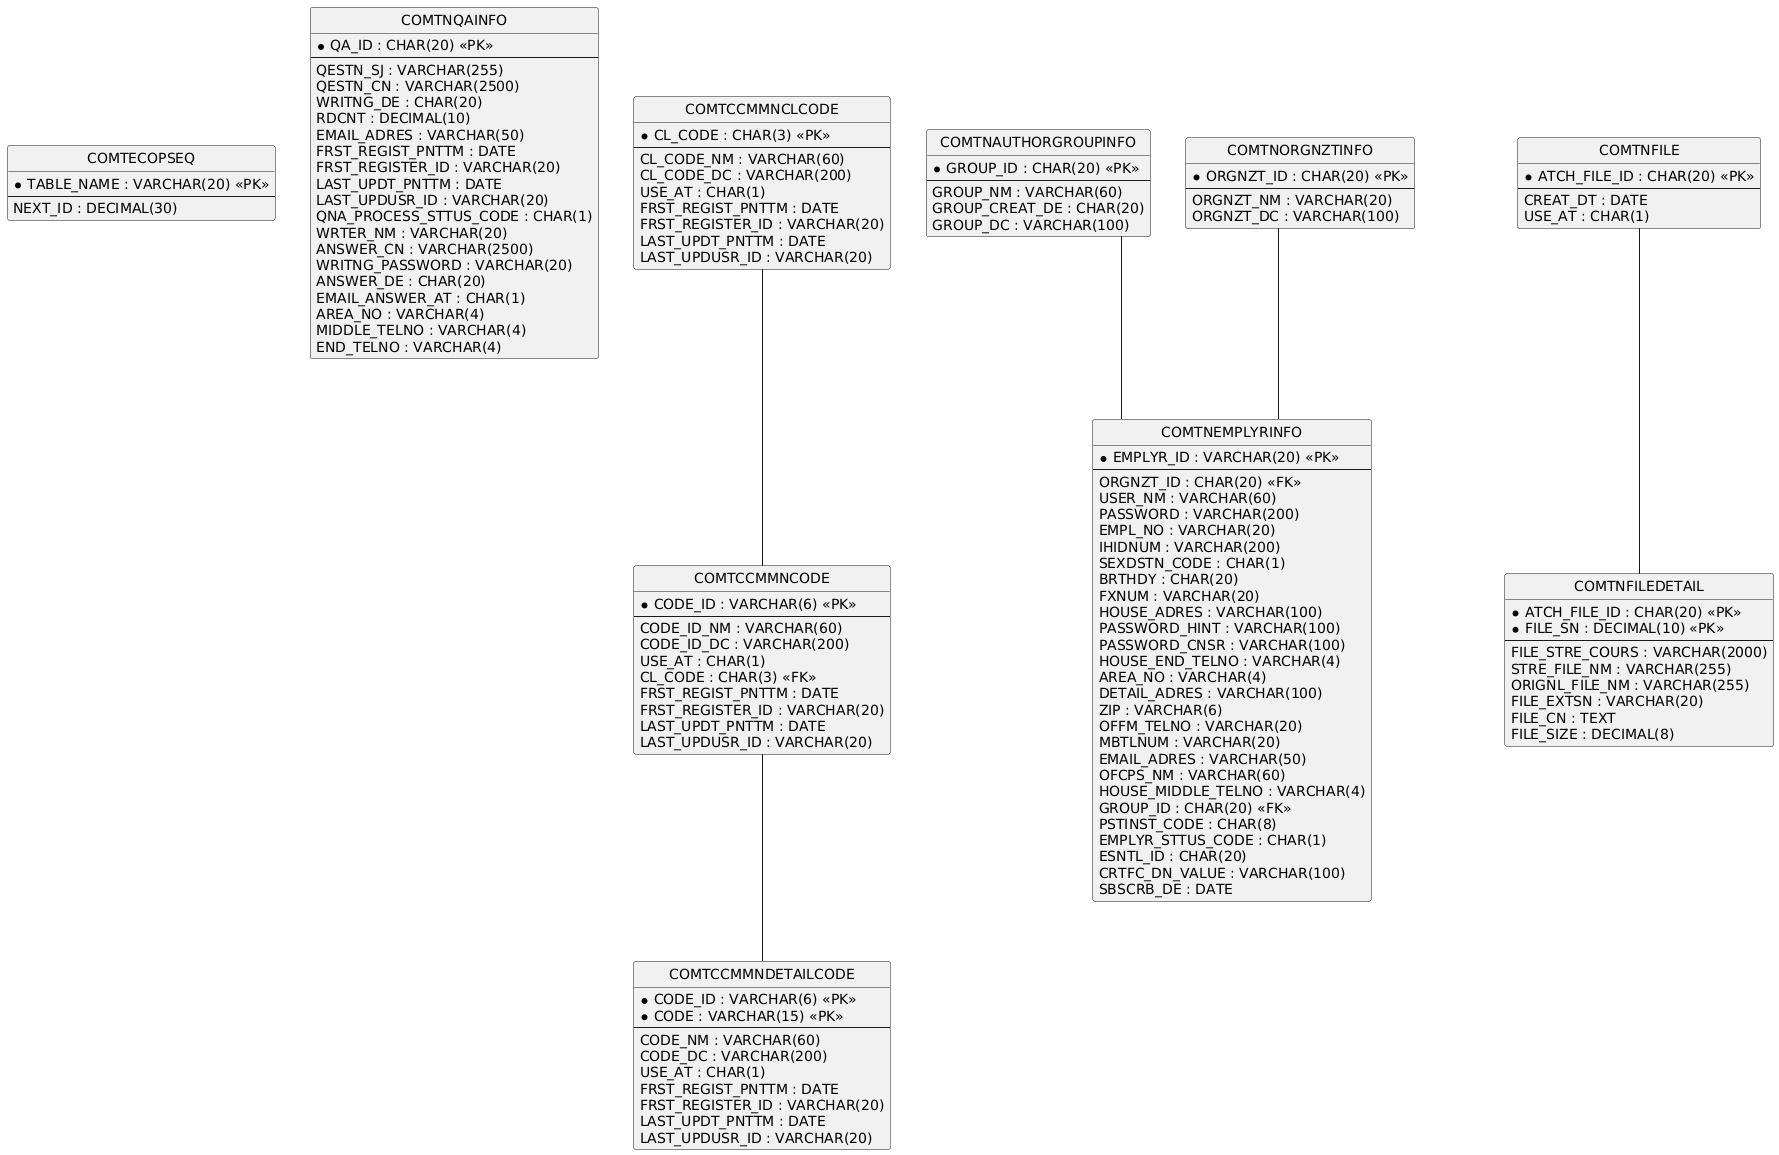

The diagram above was rendered by PlantUML. Its source (embedded in the PNG):
@startuml
hide circle
skinparam linetype ortho

entity "COMTECOPSEQ" as COMTECOPSEQ {
  * TABLE_NAME : VARCHAR(20) <<PK>>
  --
  NEXT_ID : DECIMAL(30)
}

entity "COMTNQAINFO" as COMTNQAINFO {
  * QA_ID : CHAR(20) <<PK>>
  --
  QESTN_SJ : VARCHAR(255)
  QESTN_CN : VARCHAR(2500)
  WRITNG_DE : CHAR(20)
  RDCNT : DECIMAL(10)
  EMAIL_ADRES : VARCHAR(50)
  FRST_REGIST_PNTTM : DATE
  FRST_REGISTER_ID : VARCHAR(20)
  LAST_UPDT_PNTTM : DATE
  LAST_UPDUSR_ID : VARCHAR(20)
  QNA_PROCESS_STTUS_CODE : CHAR(1)
  WRTER_NM : VARCHAR(20)
  ANSWER_CN : VARCHAR(2500)
  WRITNG_PASSWORD : VARCHAR(20)
  ANSWER_DE : CHAR(20)
  EMAIL_ANSWER_AT : CHAR(1)
  AREA_NO : VARCHAR(4)
  MIDDLE_TELNO : VARCHAR(4)
  END_TELNO : VARCHAR(4)
}

entity "COMTCCMMNCLCODE" as COMTCCMMNCLCODE {
  * CL_CODE : CHAR(3) <<PK>>
  --
  CL_CODE_NM : VARCHAR(60)
  CL_CODE_DC : VARCHAR(200)
  USE_AT : CHAR(1)
  FRST_REGIST_PNTTM : DATE
  FRST_REGISTER_ID : VARCHAR(20)
  LAST_UPDT_PNTTM : DATE
  LAST_UPDUSR_ID : VARCHAR(20)
}

entity "COMTCCMMNCODE" as COMTCCMMNCODE {
  * CODE_ID : VARCHAR(6) <<PK>>
  --
  CODE_ID_NM : VARCHAR(60)
  CODE_ID_DC : VARCHAR(200)
  USE_AT : CHAR(1)
  CL_CODE : CHAR(3) <<FK>>
  FRST_REGIST_PNTTM : DATE
  FRST_REGISTER_ID : VARCHAR(20)
  LAST_UPDT_PNTTM : DATE
  LAST_UPDUSR_ID : VARCHAR(20)
}

entity "COMTCCMMNDETAILCODE" as COMTCCMMNDETAILCODE {
  * CODE_ID : VARCHAR(6) <<PK>>
  * CODE : VARCHAR(15) <<PK>>
  --
  CODE_NM : VARCHAR(60)
  CODE_DC : VARCHAR(200)
  USE_AT : CHAR(1)
  FRST_REGIST_PNTTM : DATE
  FRST_REGISTER_ID : VARCHAR(20)
  LAST_UPDT_PNTTM : DATE
  LAST_UPDUSR_ID : VARCHAR(20)
}

entity "COMTNAUTHORGROUPINFO" as COMTNAUTHORGROUPINFO {
  * GROUP_ID : CHAR(20) <<PK>>
  --
  GROUP_NM : VARCHAR(60)
  GROUP_CREAT_DE : CHAR(20)
  GROUP_DC : VARCHAR(100)
}

entity "COMTNORGNZTINFO" as COMTNORGNZTINFO {
  * ORGNZT_ID : CHAR(20) <<PK>>
  --
  ORGNZT_NM : VARCHAR(20)
  ORGNZT_DC : VARCHAR(100)
}

entity "COMTNEMPLYRINFO" as COMTNEMPLYRINFO {
  * EMPLYR_ID : VARCHAR(20) <<PK>>
  --
  ORGNZT_ID : CHAR(20) <<FK>>
  USER_NM : VARCHAR(60)
  PASSWORD : VARCHAR(200)
  EMPL_NO : VARCHAR(20)
  IHIDNUM : VARCHAR(200)
  SEXDSTN_CODE : CHAR(1)
  BRTHDY : CHAR(20)
  FXNUM : VARCHAR(20)
  HOUSE_ADRES : VARCHAR(100)
  PASSWORD_HINT : VARCHAR(100)
  PASSWORD_CNSR : VARCHAR(100)
  HOUSE_END_TELNO : VARCHAR(4)
  AREA_NO : VARCHAR(4)
  DETAIL_ADRES : VARCHAR(100)
  ZIP : VARCHAR(6)
  OFFM_TELNO : VARCHAR(20)
  MBTLNUM : VARCHAR(20)
  EMAIL_ADRES : VARCHAR(50)
  OFCPS_NM : VARCHAR(60)
  HOUSE_MIDDLE_TELNO : VARCHAR(4)
  GROUP_ID : CHAR(20) <<FK>>
  PSTINST_CODE : CHAR(8)
  EMPLYR_STTUS_CODE : CHAR(1)
  ESNTL_ID : CHAR(20)
  CRTFC_DN_VALUE : VARCHAR(100)
  SBSCRB_DE : DATE
}

entity "COMTNFILE" as COMTNFILE {
  * ATCH_FILE_ID : CHAR(20) <<PK>>
  --
  CREAT_DT : DATE
  USE_AT : CHAR(1)
}

entity "COMTNFILEDETAIL" as COMTNFILEDETAIL {
  * ATCH_FILE_ID : CHAR(20) <<PK>>
  * FILE_SN : DECIMAL(10) <<PK>>
  --
  FILE_STRE_COURS : VARCHAR(2000)
  STRE_FILE_NM : VARCHAR(255)
  ORIGNL_FILE_NM : VARCHAR(255)
  FILE_EXTSN : VARCHAR(20)
  FILE_CN : TEXT
  FILE_SIZE : DECIMAL(8)
}

COMTCCMMNCLCODE -- COMTCCMMNCODE
COMTCCMMNCODE -- COMTCCMMNDETAILCODE
COMTNORGNZTINFO -- COMTNEMPLYRINFO
COMTNAUTHORGROUPINFO -- COMTNEMPLYRINFO
COMTNFILE -- COMTNFILEDETAIL
@enduml